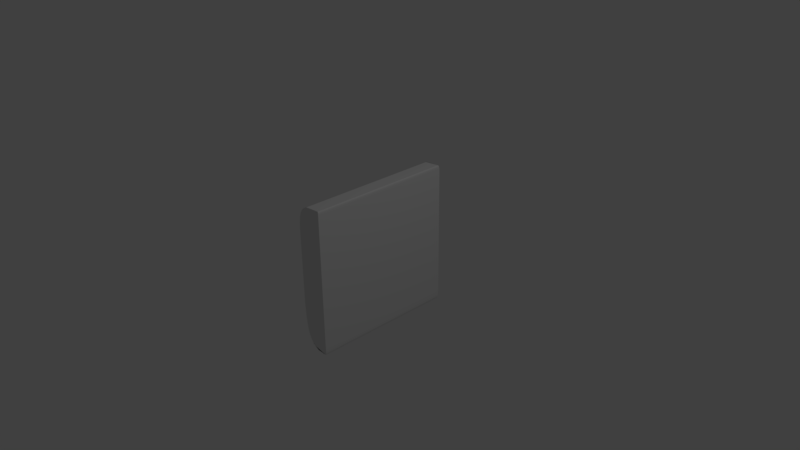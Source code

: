 # Source: curved_tile.blend  (saved by Blender 2.77.0; exported with 4.5.12 LTS)
import bpy
from mathutils import Matrix  # noqa: F401  (used for matrix-valued properties, if any)

bpy.ops.wm.read_factory_settings(use_empty=True)
scene = bpy.context.scene
scene.name = 'Scene'

# ---- collections
col_collection_1 = bpy.data.collections.new('Collection 1'); scene.collection.children.link(col_collection_1)

# ---- materials (node trees are filled in below, after node groups)
mat_material = bpy.data.materials.new('Material')
mat_material.alpha_threshold = 0.0
mat_material.use_transparent_shadow = False
mat_material.roughness = 0.5
mat_material.line_color = (0.0, 0.0, 0.0, 1.0)

# ---- material node trees

# ---- world
world_world = bpy.data.worlds.new('World'); scene.world = world_world
world_world.color = (0.05088, 0.05088, 0.05088)
world_world.use_sun_shadow = False
world_world.sun_shadow_jitter_overblur = 0.0
world_world.cycles.sampling_method = 'MANUAL'

# ---- cameras
cam_camera = bpy.data.cameras.new('Camera')
cam_camera.clip_end = 100.0
cam_camera.lens = 35.0
cam_camera.sensor_width = 32.0
cam_camera.sensor_height = 18.0
cam_camera.ortho_scale = 7.314
cam_camera.dof.focus_distance = 0.0
cam_camera.dof.aperture_fstop = 128.0

# ---- lights
light_lamp = bpy.data.lights.new('Lamp', 'POINT')
light_lamp.transmission_factor = 0.0
light_lamp.cutoff_distance = 30.0
light_lamp.energy = 100.0
light_lamp.shadow_buffer_clip_start = 1.001
light_lamp.shadow_soft_size = 0.1
light_lamp.shadow_maximum_resolution = 0.006
light_lamp.use_absolute_resolution = True

# ---- meshes
me_cube = bpy.data.meshes.new('Cube')
me_cube.from_pydata([(0.1877, -0.9917, -0.9903), (-0.1866, -0.9917, -0.9591), (-0.1875, -0.9868, -0.9609), (-0.3611, -0.9953, -0.9248), (-0.3657, -0.9917, -0.9299), (-0.5291, -0.9917, -0.8891), (-0.5313, -0.9868, -0.8906), (-0.5098, -0.9976, 0.9375), (-0.3611, -0.9953, 0.9624), (-0.5227, -0.9953, 0.9422), (-0.3657, -0.9917, 0.965), (-0.5291, -0.9917, 0.9445), (-0.1875, -0.9868, 0.9805), (-0.5313, -0.9868, 0.9453), (-0.9459, 0.993, 0.7398), (-0.9572, 0.9878, 0.7401), (-0.9609, 0.9805, 0.7402), (-0.8855, 0.9965, 0.7906), (-0.7501, 0.9965, 0.8775), (-0.9459, 0.9965, 0.6831), (-0.969, 0.993, 0.6834), (-0.9805, 0.9878, 0.6835), (-0.9844, 0.9805, 0.6836), (-0.9922, 0.9878, 0.624), (-0.9961, 0.9805, 0.624), (-0.9073, 0.993, 0.792), (-0.8496, 0.993, 0.8393), (-0.7688, 0.993, 0.8807), (-0.9182, 0.9878, 0.7927), (-0.8599, 0.9878, 0.8404), (-0.7781, 0.9878, 0.8823), (-0.9219, 0.9805, 0.793), (-0.8633, 0.9805, 0.8408), (-0.7812, 0.9805, 0.8828), (-0.7189, 0.9986, 0.8721), (-0.9572, 0.9878, -0.49), (-0.9609, 0.9805, -0.4902), (-0.8855, 0.9965, -0.5851), (-0.9073, 0.993, -0.5879), (-0.9182, 0.9878, -0.5894), (-0.9219, 0.9805, -0.5898), (-0.8496, 0.993, -0.6796), (-0.8599, 0.9878, -0.6819), (-0.8633, 0.9805, -0.6826), (-0.7688, 0.993, -0.7613), (-0.7781, 0.9878, -0.7646), (-0.7812, 0.9805, -0.7656), (-0.969, 0.993, -0.3863), (-0.9805, 0.9878, -0.3866), (-0.9922, 0.9878, -0.2822), (-0.9844, 0.9805, -0.3867), (-0.9961, 0.9805, -0.2822), (0.9609, -0.9976, 0.9808), (0.9609, -0.9953, 0.9865), (0.9609, -0.9917, 0.9893), (0.9609, -0.9868, 0.9902), (0.9219, -0.9976, 0.9865), (0.9844, -0.9976, 0.9714), (0.9961, -0.9976, 0.9573), (1.0, -0.9976, 0.9375), (0.9844, -0.9953, 0.9768), (0.9844, -0.9917, 0.9796), (0.9844, -0.9868, 0.9805), (0.9961, -0.9953, 0.9624), (0.9961, -0.9917, 0.965), (0.9961, -0.9868, 0.9658), (1.0, -0.9953, 0.9422), (1.0, -0.9917, 0.9445), (0.9219, -0.9953, 0.9959), (0.9219, -0.9917, 0.9988), (0.9219, -0.9868, 0.9961), (0.9844, -0.9991, 0.9623), (0.9961, -0.9991, 0.9487), (1.0, -0.9991, 0.9297), (1.0, -0.9998, 0.9187), (0.9609, -0.9976, -0.9616), (0.9844, -0.9976, -0.9428), (0.9961, -0.9976, -0.9145), (1.0, -0.9976, -0.875), (0.9609, -0.9953, -0.9729), (0.9609, -0.9917, -0.9786), (0.9609, -0.9868, -0.9805), (0.9844, -0.9953, -0.9537), (0.9961, -0.9953, -0.9248), (1.0, -0.9953, -0.8844), (0.9844, -0.9917, -0.9591), (0.9961, -0.9917, -0.9299), (1.0, -0.9917, -0.8891), (0.9844, -0.9868, -0.9609), (0.9961, -0.9868, -0.9316), (0.9961, -0.9991, -0.8974), (1.0, -0.9991, -0.8594), (1.0, -0.9998, -0.8374), (0.9219, -0.9953, -0.9845), (0.9219, -0.9917, -0.9903), (0.9219, -0.9868, -0.9922), (0.8633, -0.9917, -0.9961), (0.8633, -0.9868, -0.998), (-0.9572, -0.9917, -0.49), (-0.9609, -0.9868, -0.4902), (-0.8855, -0.9976, -0.5851), (-0.969, -0.9953, -0.3863), (-0.9805, -0.9917, -0.3866), (-0.9844, -0.9868, -0.3867), (-0.9922, -0.9917, -0.2822), (-0.9961, -0.9868, -0.2822), (-0.9073, -0.9953, -0.5879), (-0.7688, -0.9953, -0.7613), (-0.9182, -0.9917, -0.5894), (-0.8599, -0.9917, -0.6819), (-0.7781, -0.9917, -0.7646), (-0.9219, -0.9868, -0.5898), (-0.8633, -0.9868, -0.6826), (-0.7813, -0.9868, -0.7656), (-0.8855, -0.9976, 0.7906), (-0.7501, -0.9976, 0.8775), (-0.9459, -0.9953, 0.7398), (-0.9572, -0.9917, 0.7401), (-0.9609, -0.9868, 0.7402), (-0.9073, -0.9953, 0.792), (-0.9182, -0.9917, 0.7927), (-0.9219, -0.9868, 0.793), (-0.8496, -0.9953, 0.8393), (-0.8599, -0.9917, 0.8404), (-0.8633, -0.9868, 0.8408), (-0.7688, -0.9953, 0.8807), (-0.7781, -0.9917, 0.8823), (-0.7813, -0.9868, 0.8828), (-0.969, -0.9953, 0.6834), (-0.9805, -0.9917, 0.6835), (-0.9922, -0.9917, 0.624), (-0.9844, -0.9868, 0.6836), (-0.9961, -0.9868, 0.624), (0.0004749, 0.9878, -0.9786), (-0.5098, 0.9965, -0.875), (-0.1837, 0.993, -0.9537), (-0.5227, 0.993, -0.8844), (-0.1866, 0.9878, -0.9591), (-0.5291, 0.9878, -0.8891), (-0.1875, 0.9805, -0.9609), (-0.5312, 0.9805, -0.8906), (-0.5098, 0.9965, 0.9375), (-0.1875, 0.9805, 0.9805), (-0.3611, 0.993, 0.9633), (-0.3657, 0.9878, 0.9658), (-0.5227, 0.993, 0.9422), (-0.5291, 0.9878, 0.9445), (-0.5312, 0.9805, 0.9453), (0.9609, 0.9965, 0.9808), (0.9609, 0.9986, 0.9714), (0.9219, 0.9965, 0.9865), (0.9609, 0.993, 0.9865), (0.9609, 0.9878, 0.9893), (0.9609, 0.9805, 0.9902), (0.9844, 0.9965, 0.9714), (0.9961, 0.9965, 0.9573), (1.0, 0.9965, 0.9375), (0.9844, 0.9986, 0.9623), (0.9961, 0.9986, 0.9487), (0.9961, 0.9997, 0.9361), (1.0, 0.9986, 0.9297), (1.0, 0.9997, 0.9187), (1.0, 1.0, 0.9044), (0.9219, 0.993, 0.9922), (0.9219, 0.9878, 0.9951), (0.9219, 0.9805, 0.9961), (0.9844, 0.993, 0.9768), (0.9961, 0.993, 0.9624), (1.0, 0.993, 0.9422), (0.9844, 0.9878, 0.9796), (0.9961, 0.9878, 0.965), (1.0, 0.9878, 0.9445), (0.9844, 0.9805, 0.9805), (0.9609, 0.9965, -0.9616), (0.9844, 0.9965, -0.9428), (0.9961, 0.9965, -0.9145), (1.0, 0.9965, -0.875), (0.9609, 0.993, -0.9729), (0.9609, 0.9878, -0.9786), (0.9609, 0.9805, -0.9805), (0.9219, 0.9965, -0.9729), (0.9609, 0.9986, -0.9428), (0.9844, 0.9986, -0.9246), (0.9961, 0.9986, -0.8974), (1.0, 0.9986, -0.8594), (0.9961, 0.9997, -0.8721), (1.0, 0.9997, -0.8374), (1.0, 1.0, -0.8089), (0.9844, 0.993, -0.9537), (0.9844, 0.9878, -0.9591), (0.9844, 0.9805, -0.9609), (0.9961, 0.993, -0.9248), (0.9961, 0.9878, -0.9299), (0.9961, 0.9805, -0.9316), (1.0, 0.993, -0.8844), (1.0, 0.9878, -0.8891), (0.9219, 0.993, -0.9845), (0.8633, 0.993, -0.9903), (0.9219, 0.9878, -0.9903), (0.8633, 0.9878, -0.9961), (0.9219, 0.9805, -0.9922), (0.8633, 0.9805, -0.998), (-0.6719, 0.9805, -0.8359), (-0.6692, 0.9878, -0.8346), (-0.6611, 0.993, -0.8305), (-0.6449, 0.9965, -0.8224), (-0.6719, 0.9805, 0.918), (-0.6692, 0.9878, 0.9173), (-0.6611, 0.993, 0.9153), (-0.6449, 0.9965, 0.9112), (-0.6449, -0.9976, -0.8224), (-0.6611, -0.9953, -0.8305), (-0.6692, -0.9917, -0.8346), (-0.6719, -0.9868, -0.8359), (-0.6611, -0.9953, 0.9153), (-0.6692, -0.9917, 0.9173), (-0.6719, -0.9868, 0.918), (-0.1749, 0.993, 0.9831), (-0.1789, 0.9878, 0.9857), (-0.1857, -0.9953, 0.9819), (-0.1897, -0.9917, 0.9845)], [], [(19, 37, 38, 47, 20), (3, 4, 1, 0, 96, 94, 93), (2, 139, 201, 97), (5, 212, 213, 6), (142, 165, 164, 218, 144, 146, 147), (115, 71, 57, 52, 56, 7), (4, 5, 6, 2, 1), (11, 13, 216, 215), (14, 20, 21, 15), (15, 21, 22, 16), (26, 27, 18, 17, 25), (21, 23, 24, 22), (181, 205, 37, 19, 17, 34, 149, 157, 159, 162, 187, 185, 182), (114, 115, 125, 122, 119), (12, 13, 11, 10, 220, 69, 70), (18, 27, 208, 209), (14, 15, 28, 25), (25, 28, 29, 26), (26, 29, 30, 27), (27, 30, 207, 208), (15, 16, 31, 28), (28, 31, 32, 29), (29, 32, 33, 30), (30, 33, 206, 207), (124, 32, 31, 121), (135, 136, 204, 205, 134, 180, 196, 197), (130, 132, 105, 104), (109, 110, 107, 106, 108), (6, 213, 202, 140), (141, 145, 143, 217, 163, 150), (12, 70, 165, 142), (35, 39, 40, 36), (38, 41, 42, 39), (39, 42, 43, 40), (41, 44, 45, 42), (42, 45, 46, 43), (172, 62, 65, 170, 169), (44, 204, 203, 45), (45, 203, 202, 46), (17, 18, 34), (98, 108, 106, 101, 102), (35, 36, 50, 48), (48, 50, 51, 49), (153, 55, 62, 172), (179, 81, 95, 200), (16, 22, 131, 118), (52, 57, 60, 53), (53, 60, 61, 54), (54, 61, 62, 55), (57, 58, 63, 60), (60, 63, 64, 61), (61, 64, 65, 62), (58, 59, 66, 63), (63, 66, 67, 64), (3, 211, 212, 5, 4), (115, 7, 9, 214, 125), (53, 54, 69, 68), (137, 138, 136, 135), (54, 55, 70, 69), (139, 137, 133, 199, 201), (0, 1, 2, 97, 96), (57, 71, 72, 58), (58, 72, 73, 59), (2, 6, 140, 139), (72, 74, 73), (75, 79, 82, 76), (76, 82, 83, 77), (77, 83, 84, 78), (79, 80, 85, 82), (82, 85, 86, 83), (83, 86, 87, 84), (80, 81, 88, 85), (85, 88, 89, 86), (217, 218, 164, 163), (76, 77, 90), (35, 48, 47, 38, 39), (77, 78, 91, 90), (90, 91, 92), (116, 128, 101, 106, 100, 114, 119), (11, 215, 214, 9, 8, 10), (79, 93, 94, 80), (80, 94, 95, 81), (145, 208, 207, 146, 144, 143), (94, 96, 97, 95), (162, 161, 160, 156, 168, 171, 67, 66, 59, 73, 74, 92, 91, 78, 84, 87, 195, 194, 176, 184, 186, 187), (132, 131, 22, 24), (95, 97, 201, 200), (14, 25, 17, 19, 20), (98, 102, 103, 99), (102, 104, 105, 103), (49, 23, 21, 20, 47, 48), (107, 110, 212, 211), (98, 99, 111, 108), (108, 111, 112, 109), (109, 112, 113, 110), (110, 113, 213, 212), (116, 119, 120, 117), (117, 120, 121, 118), (128, 129, 130, 104, 102, 101), (119, 122, 123, 120), (120, 123, 124, 121), (122, 125, 126, 123), (123, 126, 127, 124), (125, 214, 215, 126), (126, 215, 216, 127), (116, 117, 129, 128), (117, 118, 131, 129), (129, 131, 132, 130), (179, 190, 88, 81), (33, 32, 124, 127), (24, 51, 105, 132), (170, 65, 64, 67, 171), (37, 205, 204, 44, 41, 38), (106, 107, 211, 210, 100), (103, 105, 51, 50), (180, 134, 205, 181, 173), (51, 24, 23, 49), (136, 138, 203, 204), (114, 100, 210, 75, 76, 90, 92, 74, 72, 71, 115), (138, 140, 202, 203), (220, 219, 68, 69), (139, 140, 138, 137), (141, 209, 208, 145), (146, 207, 206, 147), (147, 206, 216, 13), (149, 34, 18, 209, 141, 150, 148), (68, 219, 8, 9, 7, 56, 52, 53), (148, 154, 157, 149), (193, 192, 195, 87, 86, 89), (154, 155, 158, 157), (157, 158, 159), (133, 137, 135, 197, 199), (155, 156, 160, 158), (158, 160, 161, 159), (159, 161, 162), (148, 150, 163, 151), (151, 163, 164, 152), (152, 164, 165, 153), (148, 151, 166, 154), (154, 166, 167, 155), (155, 167, 168, 156), (151, 152, 169, 166), (166, 169, 170, 167), (167, 170, 171, 168), (152, 153, 172, 169), (75, 210, 211, 3, 93, 79), (173, 181, 182, 174), (174, 182, 183, 175), (175, 183, 184, 176), (182, 185, 183), (183, 185, 186, 184), (185, 187, 186), (173, 174, 188, 177), (177, 188, 189, 178), (178, 189, 190, 179), (174, 175, 191, 188), (188, 191, 192, 189), (189, 192, 193, 190), (175, 176, 194, 191), (191, 194, 195, 192), (173, 177, 196, 180), (177, 178, 198, 196), (196, 198, 199, 197), (178, 179, 200, 198), (198, 200, 201, 199), (40, 111, 99, 36), (43, 112, 111, 40), (46, 113, 112, 43), (213, 113, 46, 202), (99, 103, 50, 36), (216, 206, 33, 127), (31, 16, 118, 121), (153, 165, 70, 55), (13, 12, 142, 147), (190, 193, 89, 88), (143, 144, 218, 217), (10, 8, 219, 220)])
me_cube.materials.append(mat_material)
me_cube.use_remesh_preserve_volume = False
me_cube.use_remesh_preserve_attributes = False
me_cube.use_mirror_vertex_groups = False
me_cube.update()

# ---- objects
ob_cube = bpy.data.objects.new('Cube', me_cube)
ob_lamp = bpy.data.objects.new('Lamp', light_lamp)
ob_camera = bpy.data.objects.new('Camera', cam_camera)

# ---- transforms, parenting, visibility, modifiers, constraints
ob_cube.location = (0.0, 0.0, 0.0)
ob_cube.scale = (0.1909, 1.0, 1.0)
ob_cube.lock_rotations_4d = False
ob_cube.empty_display_type = 'ARROWS'
ob_cube.lineart.crease_threshold = 0.0
ob_lamp.location = (4.076, 1.005, 5.904)
ob_lamp.rotation_euler = (0.6503, 0.05522, 1.866)
ob_lamp.lock_rotations_4d = False
ob_lamp.empty_display_type = 'ARROWS'
ob_lamp.color = (0.0, 0.0, 0.0, 0.0)
ob_lamp.lineart.crease_threshold = 0.0
ob_camera.location = (7.481, -6.508, 5.344)
ob_camera.rotation_euler = (1.109, 0.01082, 0.8149)
ob_camera.lock_rotations_4d = False
ob_camera.empty_display_type = 'ARROWS'
ob_camera.color = (0.0, 0.0, 0.0, 0.0)
ob_camera.display_type = 'WIRE'
ob_camera.lineart.crease_threshold = 0.0

# ---- collection membership
col_collection_1.objects.link(ob_cube)
col_collection_1.objects.link(ob_lamp)
col_collection_1.objects.link(ob_camera)

# ---- scene / render settings (as saved in the file)
scene.camera = ob_camera
scene.frame_start = 1; scene.frame_end = 250; scene.frame_set(1)
scene.render.engine = 'BLENDER_EEVEE_NEXT'
scene.render.resolution_percentage = 50
scene.render.dither_intensity = 0.0
scene.cycles.use_denoising = False
scene.cycles.samples = 128
scene.cycles.sampling_pattern = 'TABULATED_SOBOL'
scene.cycles.light_sampling_threshold = 0.0
scene.cycles.use_adaptive_sampling = False
scene.cycles.use_light_tree = False
scene.cycles.blur_glossy = 0.0
scene.cycles.sample_clamp_indirect = 0.0
scene.view_settings.view_transform = 'Standard'
bpy.context.view_layer.update()
